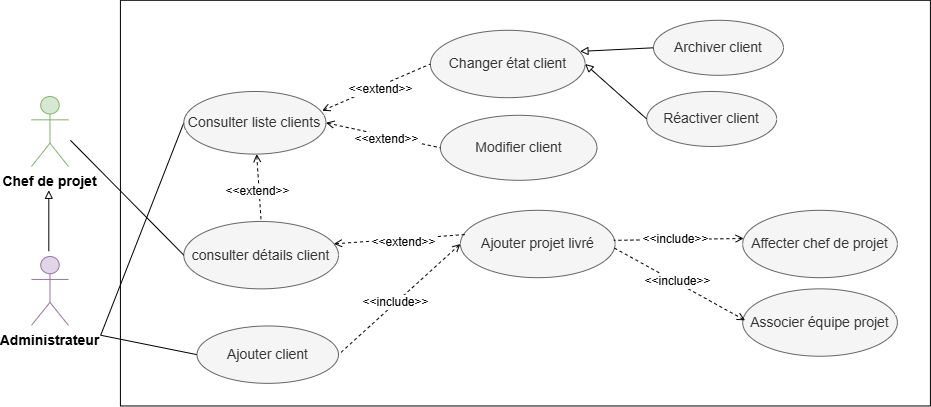

The diagram above was exported from draw.io. Its source (the exported page's mxGraphModel, read from the mxfile embedded in the PNG):
<mxGraphModel dx="-4833" dy="-4197" grid="1" gridSize="10" guides="1" tooltips="1" connect="1" arrows="1" fold="1" page="1" pageScale="1" pageWidth="827" pageHeight="1169" math="0" shadow="0">
  <root>
    <mxCell id="0" />
    <mxCell id="1" parent="0" />
    <mxCell id="0FgcnPGbRjjPHI2oU6OW-1" edge="1" parent="1" style="endArrow=none;html=1;rounded=0;entryX=0;entryY=0.5;entryDx=0;entryDy=0;endFill=0;" target="0FgcnPGbRjjPHI2oU6OW-10" value="">
      <mxGeometry height="50" relative="1" width="50" as="geometry">
        <mxPoint x="6519.184726522188" y="5678.751289989679" as="sourcePoint" />
        <mxPoint x="6591.312931650396" y="5758.135905374294" as="targetPoint" />
      </mxGeometry>
    </mxCell>
    <mxCell id="0FgcnPGbRjjPHI2oU6OW-2" edge="1" parent="1" style="endArrow=none;html=1;rounded=0;entryX=0;entryY=0.5;entryDx=0;entryDy=0;endFill=0;" target="0FgcnPGbRjjPHI2oU6OW-9" value="">
      <mxGeometry height="50" relative="1" width="50" as="geometry">
        <mxPoint x="6519.184726522188" y="5678.751289989679" as="sourcePoint" />
        <mxPoint x="6652.316264983727" y="5616.135905374294" as="targetPoint" />
      </mxGeometry>
    </mxCell>
    <mxCell id="0FgcnPGbRjjPHI2oU6OW-3" parent="1" style="shape=umlActor;verticalLabelPosition=bottom;verticalAlign=top;html=1;outlineConnect=0;fillColor=#e1d5e7;strokeColor=#9673a6;" value="&lt;b&gt;&lt;font style=&quot;font-size: 14px;&quot;&gt;Administrateur&lt;/font&gt;&lt;/b&gt;" vertex="1">
      <mxGeometry height="68.81" width="36.93" x="6450" y="5600" as="geometry" />
    </mxCell>
    <mxCell id="0FgcnPGbRjjPHI2oU6OW-4" parent="1" style="swimlane;startSize=0;" value="" vertex="1">
      <mxGeometry height="405.67" width="810" x="6538.918235294117" y="5343.800588235294" as="geometry" />
    </mxCell>
    <mxCell id="0FgcnPGbRjjPHI2oU6OW-5" parent="0FgcnPGbRjjPHI2oU6OW-4" style="ellipse;whiteSpace=wrap;html=1;fillColor=#f5f5f5;fontColor=#333333;strokeColor=#666666;" value="&lt;span style=&quot;font-size: 14px;&quot;&gt;consulter détails client&lt;/span&gt;" vertex="1">
      <mxGeometry height="67.38" width="154.67" x="63.39999999999998" y="221.17000000000002" as="geometry" />
    </mxCell>
    <mxCell id="0FgcnPGbRjjPHI2oU6OW-6" parent="0FgcnPGbRjjPHI2oU6OW-4" style="ellipse;whiteSpace=wrap;html=1;fillColor=#f5f5f5;fontColor=#333333;strokeColor=#666666;" value="&lt;span style=&quot;font-size: 14px;&quot;&gt;Changer état client&lt;/span&gt;" vertex="1">
      <mxGeometry height="67.38" width="154.67" x="310" y="30" as="geometry" />
    </mxCell>
    <mxCell id="0FgcnPGbRjjPHI2oU6OW-7" parent="0FgcnPGbRjjPHI2oU6OW-4" style="ellipse;whiteSpace=wrap;html=1;fillColor=#f5f5f5;fontColor=#333333;strokeColor=#666666;" value="&lt;span style=&quot;font-size: 14px;&quot;&gt;Archiver client&lt;/span&gt;" vertex="1">
      <mxGeometry height="55" width="130" x="533.0499999999997" y="20" as="geometry" />
    </mxCell>
    <mxCell id="0FgcnPGbRjjPHI2oU6OW-8" edge="1" parent="0FgcnPGbRjjPHI2oU6OW-4" source="0FgcnPGbRjjPHI2oU6OW-7" style="endArrow=block;html=1;rounded=0;endFill=0;exitX=0;exitY=0.5;exitDx=0;exitDy=0;entryX=0.967;entryY=0.313;entryDx=0;entryDy=0;entryPerimeter=0;" target="0FgcnPGbRjjPHI2oU6OW-6" value="">
      <mxGeometry height="50" relative="1" width="50" as="geometry">
        <mxPoint x="546.2799999999997" y="80.61999999999989" as="sourcePoint" />
        <mxPoint x="476.27999999999975" y="277" as="targetPoint" />
      </mxGeometry>
    </mxCell>
    <mxCell id="0FgcnPGbRjjPHI2oU6OW-9" parent="0FgcnPGbRjjPHI2oU6OW-4" style="ellipse;whiteSpace=wrap;html=1;fillColor=#f5f5f5;fontColor=#333333;strokeColor=#666666;" value="&lt;font style=&quot;font-size: 14px;&quot;&gt;Ajouter client&lt;/font&gt;" vertex="1">
      <mxGeometry height="57.38" width="141.47" x="76.59846153846166" y="325.6653846153849" as="geometry" />
    </mxCell>
    <mxCell id="0FgcnPGbRjjPHI2oU6OW-10" parent="0FgcnPGbRjjPHI2oU6OW-4" style="ellipse;whiteSpace=wrap;html=1;fillColor=#f5f5f5;fontColor=#333333;strokeColor=#666666;" value="&lt;font style=&quot;font-size: 14px;&quot;&gt;Consulter liste clients&lt;/font&gt;" vertex="1">
      <mxGeometry height="62.62" width="142.13" x="63.40315789473618" y="91.16736842105279" as="geometry" />
    </mxCell>
    <mxCell id="0FgcnPGbRjjPHI2oU6OW-11" edge="1" parent="0FgcnPGbRjjPHI2oU6OW-4" source="0FgcnPGbRjjPHI2oU6OW-10" style="endArrow=none;dashed=1;html=1;rounded=0;startArrow=open;startFill=0;entryX=0;entryY=0.5;entryDx=0;entryDy=0;exitX=0.973;exitY=0.308;exitDx=0;exitDy=0;exitPerimeter=0;" target="0FgcnPGbRjjPHI2oU6OW-6" value="">
      <mxGeometry height="50" relative="1" width="50" as="geometry">
        <Array as="points" />
        <mxPoint x="206.27999999999975" y="180" as="sourcePoint" />
        <mxPoint x="330" y="130" as="targetPoint" />
      </mxGeometry>
    </mxCell>
    <mxCell id="0FgcnPGbRjjPHI2oU6OW-12" connectable="0" parent="0FgcnPGbRjjPHI2oU6OW-11" style="edgeLabel;html=1;align=center;verticalAlign=middle;resizable=0;points=[];" value="&lt;font style=&quot;font-size: 12px;&quot;&gt;&amp;lt;&amp;lt;extend&amp;gt;&amp;gt;&lt;/font&gt;" vertex="1">
      <mxGeometry relative="1" x="0.0539" y="-2" as="geometry">
        <mxPoint y="1" as="offset" />
      </mxGeometry>
    </mxCell>
    <mxCell id="0FgcnPGbRjjPHI2oU6OW-13" parent="0FgcnPGbRjjPHI2oU6OW-4" style="ellipse;whiteSpace=wrap;html=1;fillColor=#f5f5f5;fontColor=#333333;strokeColor=#666666;" value="&lt;span style=&quot;font-size: 14px;&quot;&gt;Ajouter projet livré&lt;/span&gt;" vertex="1">
      <mxGeometry height="67.38" width="154.67" x="339.9999999999996" y="209.9999999999999" as="geometry" />
    </mxCell>
    <mxCell id="0FgcnPGbRjjPHI2oU6OW-14" edge="1" parent="0FgcnPGbRjjPHI2oU6OW-4" source="0FgcnPGbRjjPHI2oU6OW-5" style="endArrow=none;dashed=1;html=1;rounded=0;startArrow=open;startFill=0;exitX=0.97;exitY=0.332;exitDx=0;exitDy=0;exitPerimeter=0;entryX=0.03;entryY=0.36;entryDx=0;entryDy=0;entryPerimeter=0;" target="0FgcnPGbRjjPHI2oU6OW-13" value="">
      <mxGeometry height="50" relative="1" width="50" as="geometry">
        <Array as="points" />
        <mxPoint x="460.9499999999998" y="164" as="sourcePoint" />
        <mxPoint x="565.9499999999998" y="70" as="targetPoint" />
      </mxGeometry>
    </mxCell>
    <mxCell id="0FgcnPGbRjjPHI2oU6OW-15" connectable="0" parent="0FgcnPGbRjjPHI2oU6OW-14" style="edgeLabel;html=1;align=center;verticalAlign=middle;resizable=0;points=[];" value="&lt;font style=&quot;font-size: 12px;&quot;&gt;&amp;lt;&amp;lt;extend&amp;gt;&amp;gt;&lt;/font&gt;" vertex="1">
      <mxGeometry relative="1" x="0.0539" y="-2" as="geometry">
        <mxPoint y="1" as="offset" />
      </mxGeometry>
    </mxCell>
    <mxCell id="0FgcnPGbRjjPHI2oU6OW-16" edge="1" parent="0FgcnPGbRjjPHI2oU6OW-4" source="0FgcnPGbRjjPHI2oU6OW-10" style="endArrow=none;dashed=1;html=1;rounded=0;startArrow=open;startFill=0;entryX=0.5;entryY=0;entryDx=0;entryDy=0;" target="0FgcnPGbRjjPHI2oU6OW-5" value="">
      <mxGeometry height="50" relative="1" width="50" as="geometry">
        <mxPoint x="136.27999999999975" y="178" as="sourcePoint" />
        <mxPoint x="267.27999999999975" y="150" as="targetPoint" />
      </mxGeometry>
    </mxCell>
    <mxCell id="0FgcnPGbRjjPHI2oU6OW-17" connectable="0" parent="0FgcnPGbRjjPHI2oU6OW-16" style="edgeLabel;html=1;align=center;verticalAlign=middle;resizable=0;points=[];" value="&lt;font style=&quot;font-size: 12px;&quot;&gt;&amp;lt;&amp;lt;extend&amp;gt;&amp;gt;&lt;/font&gt;" vertex="1">
      <mxGeometry relative="1" x="0.0539" y="-2" as="geometry">
        <mxPoint y="1" as="offset" />
      </mxGeometry>
    </mxCell>
    <mxCell id="0FgcnPGbRjjPHI2oU6OW-18" parent="0FgcnPGbRjjPHI2oU6OW-4" style="ellipse;whiteSpace=wrap;html=1;fillColor=#f5f5f5;fontColor=#333333;strokeColor=#666666;" value="&lt;span style=&quot;font-size: 14px;&quot;&gt;Réactiver client&lt;/span&gt;" vertex="1">
      <mxGeometry height="55" width="130" x="526.2799999999997" y="91.17" as="geometry" />
    </mxCell>
    <mxCell id="0FgcnPGbRjjPHI2oU6OW-19" edge="1" parent="0FgcnPGbRjjPHI2oU6OW-4" source="0FgcnPGbRjjPHI2oU6OW-18" style="endArrow=block;html=1;rounded=0;entryX=1;entryY=0.5;entryDx=0;entryDy=0;endFill=0;exitX=0;exitY=0.5;exitDx=0;exitDy=0;" target="0FgcnPGbRjjPHI2oU6OW-6" value="">
      <mxGeometry height="50" relative="1" width="50" as="geometry">
        <mxPoint x="557.2799999999997" y="147.6199999999999" as="sourcePoint" />
        <mxPoint x="487" y="175" as="targetPoint" />
      </mxGeometry>
    </mxCell>
    <mxCell id="0FgcnPGbRjjPHI2oU6OW-20" edge="1" parent="0FgcnPGbRjjPHI2oU6OW-4" source="0FgcnPGbRjjPHI2oU6OW-13" style="endArrow=none;dashed=1;html=1;rounded=0;startArrow=open;startFill=0;entryX=1;entryY=0.5;entryDx=0;entryDy=0;exitX=0;exitY=0.5;exitDx=0;exitDy=0;" target="0FgcnPGbRjjPHI2oU6OW-9" value="">
      <mxGeometry height="50" relative="1" width="50" as="geometry">
        <Array as="points" />
        <mxPoint x="616.2800000000034" y="237.3800000000001" as="sourcePoint" />
        <mxPoint x="217.75" y="297.3800000000001" as="targetPoint" />
      </mxGeometry>
    </mxCell>
    <mxCell id="0FgcnPGbRjjPHI2oU6OW-21" connectable="0" parent="0FgcnPGbRjjPHI2oU6OW-20" style="edgeLabel;html=1;align=center;verticalAlign=middle;resizable=0;points=[];" value="&lt;font style=&quot;font-size: 12px;&quot;&gt;&amp;lt;&amp;lt;include&amp;gt;&amp;gt;&lt;/font&gt;" vertex="1">
      <mxGeometry relative="1" x="0.0539" y="-2" as="geometry">
        <mxPoint y="1" as="offset" />
      </mxGeometry>
    </mxCell>
    <mxCell id="0FgcnPGbRjjPHI2oU6OW-22" parent="0FgcnPGbRjjPHI2oU6OW-4" style="ellipse;whiteSpace=wrap;html=1;fillColor=#f5f5f5;fontColor=#333333;strokeColor=#666666;" value="&lt;span style=&quot;font-size: 14px;&quot;&gt;Affecter chef de projet&lt;/span&gt;" vertex="1">
      <mxGeometry height="67.38" width="154.67" x="622.2799999999997" y="209.99999999999997" as="geometry" />
    </mxCell>
    <mxCell id="0FgcnPGbRjjPHI2oU6OW-23" parent="0FgcnPGbRjjPHI2oU6OW-4" style="ellipse;whiteSpace=wrap;html=1;fillColor=#f5f5f5;fontColor=#333333;strokeColor=#666666;" value="&lt;span style=&quot;font-size: 14px;&quot;&gt;Associer équipe projet&lt;/span&gt;" vertex="1">
      <mxGeometry height="67.38" width="154.67" x="622.2799999999997" y="288.55" as="geometry" />
    </mxCell>
    <mxCell id="0FgcnPGbRjjPHI2oU6OW-24" edge="1" parent="0FgcnPGbRjjPHI2oU6OW-4" source="0FgcnPGbRjjPHI2oU6OW-22" style="endArrow=none;dashed=1;html=1;rounded=0;startArrow=open;startFill=0;exitX=0.006;exitY=0.418;exitDx=0;exitDy=0;exitPerimeter=0;entryX=0.992;entryY=0.446;entryDx=0;entryDy=0;entryPerimeter=0;" target="0FgcnPGbRjjPHI2oU6OW-13" value="">
      <mxGeometry height="50" relative="1" width="50" as="geometry">
        <Array as="points" />
        <mxPoint x="491.2866000000003" y="210.00225999999984" as="sourcePoint" />
        <mxPoint x="622.2830253810898" y="215.3599920167304" as="targetPoint" />
      </mxGeometry>
    </mxCell>
    <mxCell id="0FgcnPGbRjjPHI2oU6OW-25" connectable="0" parent="0FgcnPGbRjjPHI2oU6OW-24" style="edgeLabel;html=1;align=center;verticalAlign=middle;resizable=0;points=[];" value="&lt;font style=&quot;font-size: 12px;&quot;&gt;&amp;lt;&amp;lt;include&amp;gt;&amp;gt;&lt;/font&gt;" vertex="1">
      <mxGeometry relative="1" x="0.0539" y="-2" as="geometry">
        <mxPoint y="1" as="offset" />
      </mxGeometry>
    </mxCell>
    <mxCell id="0FgcnPGbRjjPHI2oU6OW-26" parent="0FgcnPGbRjjPHI2oU6OW-4" style="ellipse;whiteSpace=wrap;html=1;fillColor=#f5f5f5;fontColor=#333333;strokeColor=#666666;" value="&lt;font style=&quot;font-size: 14px;&quot;&gt;Modifier client&lt;/font&gt;" vertex="1">
      <mxGeometry height="65" width="156.56" x="320" y="115" as="geometry" />
    </mxCell>
    <mxCell id="0FgcnPGbRjjPHI2oU6OW-27" edge="1" parent="0FgcnPGbRjjPHI2oU6OW-4" source="0FgcnPGbRjjPHI2oU6OW-10" style="endArrow=none;dashed=1;html=1;rounded=0;startArrow=open;startFill=0;entryX=0;entryY=0.5;entryDx=0;entryDy=0;exitX=1;exitY=0.5;exitDx=0;exitDy=0;" target="0FgcnPGbRjjPHI2oU6OW-26" value="">
      <mxGeometry height="50" relative="1" width="50" as="geometry">
        <mxPoint x="230" y="274" as="sourcePoint" />
        <mxPoint x="423.4704807870294" y="102.33198380566773" as="targetPoint" />
      </mxGeometry>
    </mxCell>
    <mxCell id="0FgcnPGbRjjPHI2oU6OW-28" connectable="0" parent="0FgcnPGbRjjPHI2oU6OW-27" style="edgeLabel;html=1;align=center;verticalAlign=middle;resizable=0;points=[];" value="&lt;font style=&quot;font-size: 12px;&quot;&gt;&amp;lt;&amp;lt;extend&amp;gt;&amp;gt;&lt;/font&gt;" vertex="1">
      <mxGeometry relative="1" x="0.0539" y="-2" as="geometry">
        <mxPoint y="1" as="offset" />
      </mxGeometry>
    </mxCell>
    <mxCell id="0FgcnPGbRjjPHI2oU6OW-29" edge="1" parent="0FgcnPGbRjjPHI2oU6OW-4" style="endArrow=none;dashed=1;html=1;rounded=0;startArrow=open;startFill=0;exitX=0.006;exitY=0.418;exitDx=0;exitDy=0;exitPerimeter=0;entryX=0.992;entryY=0.556;entryDx=0;entryDy=0;entryPerimeter=0;" target="0FgcnPGbRjjPHI2oU6OW-13" value="">
      <mxGeometry height="50" relative="1" width="50" as="geometry">
        <Array as="points" />
        <mxPoint x="624.6700000000001" y="320" as="sourcePoint" />
        <mxPoint x="494.6700000000001" y="322" as="targetPoint" />
      </mxGeometry>
    </mxCell>
    <mxCell id="0FgcnPGbRjjPHI2oU6OW-30" connectable="0" parent="0FgcnPGbRjjPHI2oU6OW-29" style="edgeLabel;html=1;align=center;verticalAlign=middle;resizable=0;points=[];" value="&lt;font style=&quot;font-size: 12px;&quot;&gt;&amp;lt;&amp;lt;include&amp;gt;&amp;gt;&lt;/font&gt;" vertex="1">
      <mxGeometry relative="1" x="0.0539" y="-2" as="geometry">
        <mxPoint y="1" as="offset" />
      </mxGeometry>
    </mxCell>
    <mxCell id="0FgcnPGbRjjPHI2oU6OW-31" parent="1" style="shape=umlActor;verticalLabelPosition=bottom;verticalAlign=top;html=1;outlineConnect=0;fillColor=#d5e8d4;strokeColor=#82b366;" value="&lt;b&gt;&lt;font style=&quot;font-size: 14px;&quot;&gt;Chef de projet&lt;/font&gt;&lt;/b&gt;" vertex="1">
      <mxGeometry height="70" width="36.92" x="6450" y="5440" as="geometry" />
    </mxCell>
    <mxCell id="0FgcnPGbRjjPHI2oU6OW-32" edge="1" parent="1" style="endArrow=block;html=1;rounded=0;endFill=0;exitX=0;exitY=0.5;exitDx=0;exitDy=0;" value="">
      <mxGeometry height="50" relative="1" width="50" as="geometry">
        <mxPoint x="6467.30156862745" y="5594.803921568628" as="sourcePoint" />
        <mxPoint x="6467.30156862745" y="5533.803921568628" as="targetPoint" />
      </mxGeometry>
    </mxCell>
    <mxCell id="0FgcnPGbRjjPHI2oU6OW-33" edge="1" parent="1" style="endArrow=none;html=1;rounded=0;entryX=0;entryY=0.5;entryDx=0;entryDy=0;endFill=0;" target="0FgcnPGbRjjPHI2oU6OW-5" value="">
      <mxGeometry height="50" relative="1" width="50" as="geometry">
        <mxPoint x="6488.921568627451" y="5483.803921568628" as="sourcePoint" />
        <mxPoint x="6678.658410732714" y="5243.803921568628" as="targetPoint" />
      </mxGeometry>
    </mxCell>
  </root>
</mxGraphModel>